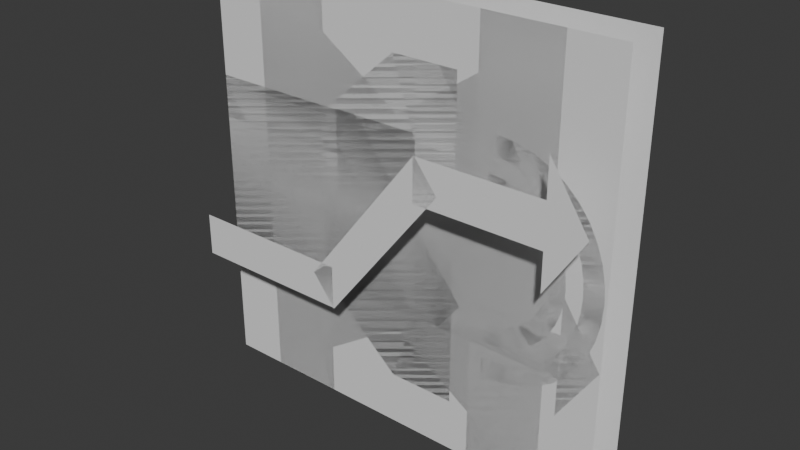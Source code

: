 # Source: icons.blend  (saved by Blender 4.1.24; exported with 4.5.12 LTS)
import bpy
from mathutils import Matrix  # noqa: F401  (used for matrix-valued properties, if any)

bpy.ops.wm.read_factory_settings(use_empty=True)
scene = bpy.context.scene
scene.name = 'Scene'

# ---- collections
col_collection = bpy.data.collections.new('Collection'); scene.collection.children.link(col_collection)

# ---- world
world_world = bpy.data.worlds.new('World'); scene.world = world_world
world_world.use_nodes = True; world_world.node_tree.nodes.clear()
_N = world_world.node_tree.nodes; _L = world_world.node_tree.links
n0 = _N.new('ShaderNodeOutputWorld'); n0.name = 'World Output'; n0.location = (300, 300)
n1 = _N.new('ShaderNodeBackground'); n1.name = 'Background'; n1.location = (10, 300)
n1.inputs[0].default_value = (0.05088, 0.05088, 0.05088, 1.0)
_L.new(n1.outputs[0], n0.inputs[0])
n0.is_active_output = True
world_world.color = (0.05088, 0.05088, 0.05088)
world_world.use_sun_shadow = False
world_world.sun_shadow_jitter_overblur = 0.0

# ---- meshes
me_plane = bpy.data.meshes.new('Plane')
me_plane.from_pydata([(-0.5, -0.5, 0.0), (0.5, -0.5, 0.0), (-0.5, 0.5, 0.0), (0.5, 0.5, 0.0)], [], [(0, 1, 3, 2)])
_uv = me_plane.uv_layers.new(name='UVMap')
_uv.uv.foreach_set('vector', [0.0, 0.0, 1.0, 0.0, 1.0, 1.0, 0.0, 1.0])
me_plane.update()
me_plane_001 = bpy.data.meshes.new('Plane.001')
me_plane_001.from_pydata([(-0.375, -0.5, 0.0), (0.375, 0.0, 0.0), (-0.375, 0.5, 0.0), (0.375, 0.0, 0.0)], [], [(0, 1, 3, 2)])
_uv = me_plane_001.uv_layers.new(name='UVMap')
_uv.uv.foreach_set('vector', [0.0, 0.0, 1.0, 0.0, 1.0, 1.0, 0.0, 1.0])
me_plane_001.update()
me_plane_002 = bpy.data.meshes.new('Plane.002')
me_plane_002.from_pydata([(-0.5, -0.5, 0.0), (0.5, -0.5, 0.0), (-0.5, 0.5, 0.0), (0.5, 0.5, 0.0)], [], [(0, 1, 3, 2)])
_uv = me_plane_002.uv_layers.new(name='UVMap')
_uv.uv.foreach_set('vector', [0.0, 0.0, 1.0, 0.0, 1.0, 1.0, 0.0, 1.0])
me_plane_002.update()
me_plane_003 = bpy.data.meshes.new('Plane.003')
me_plane_003.from_pydata([(-0.5, -0.5, 0.0), (0.5, -0.5, 0.0), (-0.5, 0.5, 0.0), (0.5, 0.5, 0.0), (-0.2594, -0.5, 0.0), (0.2594, -0.5, 0.0), (0.2594, 0.5, 0.0), (-0.2594, 0.5, 0.0)], [], [(5, 1, 3, 6), (0, 4, 7, 2)])
_uv = me_plane_003.uv_layers.new(name='UVMap')
_uv.uv.foreach_set('vector', [0.6667, 0.0, 1.0, 0.0, 1.0, 1.0, 0.6667, 1.0, 0.0, 0.0, 0.3333, 0.0, 0.3333, 1.0, 0.0, 1.0])
me_plane_003.update()
me_plane_005 = bpy.data.meshes.new('Plane.005')
me_plane_005.from_pydata([(-0.375, -0.5, 0.0), (0.375, 0.0, 0.0), (-0.375, 0.5, 0.0), (0.375, 0.0, 0.0), (0.2115, -0.5, 0.0), (0.3739, -0.5, 0.0), (0.2115, 0.5, 0.0), (0.3739, 0.5, 0.0)], [], [(0, 1, 3, 2), (4, 5, 7, 6)])
_uv = me_plane_005.uv_layers.new(name='UVMap')
_uv.uv.foreach_set('vector', [0.0, 0.0, 1.0, 0.0, 1.0, 1.0, 0.0, 1.0, 0.0, 0.0, 1.0, 0.0, 1.0, 1.0, 0.0, 1.0])
me_plane_005.update()
me_plane_006 = bpy.data.meshes.new('Plane.006')
me_plane_006.from_pydata([(0.375, 0.5, 0.0), (-0.375, 0.0, 0.0), (0.375, -0.5, 0.0), (-0.375, 0.0, 0.0), (-0.2115, 0.5, 0.0), (-0.3739, 0.5, 0.0), (-0.2115, -0.5, 0.0), (-0.3739, -0.5, 0.0)], [], [(0, 1, 3, 2), (4, 5, 7, 6)])
_uv = me_plane_006.uv_layers.new(name='UVMap')
_uv.uv.foreach_set('vector', [0.0, 0.0, 1.0, 0.0, 1.0, 1.0, 0.0, 1.0, 0.0, 0.0, 1.0, 0.0, 1.0, 1.0, 0.0, 1.0])
me_plane_006.update()
me_plane_007 = bpy.data.meshes.new('Plane.007')
me_plane_007.from_pydata([(-0.5, 0.2019, 0.0), (-0.5, -0.2019, 0.0), (-0.011, -0.375, 0.0), (-0.011, 0.375, 0.0), (-0.2069, -0.2019, 0.0), (-0.2069, 0.2019, 0.0), (0.1466, -0.375, 0.0), (0.1466, 0.375, 0.0), (0.1466, -0.2019, 0.0), (0.1466, 0.2019, 0.0), (0.04717, 0.375, 0.0), (0.04717, -0.2019, 0.0), (0.04717, 0.2019, 0.0), (0.04717, -0.375, 0.0), (0.2252, 0.1881, 0.0), (0.2605, 0.1853, 0.0), (0.2919, 0.1773, 0.0), (0.3197, 0.1649, 0.0), (0.3437, 0.1487, 0.0), (0.3642, 0.1291, 0.0), (0.381, 0.1068, 0.0), (0.3941, 0.08213, 0.0), (0.4036, 0.05575, 0.0), (0.4093, 0.02818, 0.0), (0.4112, -4.38e-08, 0.0), (0.4093, -0.02818, 0.0), (0.4036, -0.05575, 0.0), (0.3941, -0.08213, 0.0), (0.381, -0.1068, 0.0), (0.3642, -0.1291, 0.0), (0.3437, -0.1487, 0.0), (0.3197, -0.1649, 0.0), (0.2919, -0.1773, 0.0), (0.2605, -0.1853, 0.0), (0.2252, -0.1881, 0.0), (0.2246, 0.1458, 0.0), (0.2519, 0.1437, 0.0), (0.2764, 0.1377, 0.0), (0.298, 0.1281, 0.0), (0.3167, 0.1155, 0.0), (0.3325, 0.1003, 0.0), (0.3455, 0.08284, 0.0), (0.3555, 0.06366, 0.0), (0.3627, 0.04317, 0.0), (0.367, 0.0218, 0.0), (0.3685, -3.388e-08, 0.0), (0.367, -0.0218, 0.0), (0.3627, -0.04317, 0.0), (0.3555, -0.06366, 0.0), (0.3455, -0.08284, 0.0), (0.3325, -0.1003, 0.0), (0.3167, -0.1155, 0.0), (0.298, -0.1281, 0.0), (0.2764, -0.1377, 0.0), (0.2519, -0.1437, 0.0), (0.2246, -0.1458, 0.0), (0.2252, 0.2721, 0.0), (0.2762, 0.2681, 0.0), (0.3217, 0.2565, 0.0), (0.3619, 0.2386, 0.0), (0.3967, 0.2151, 0.0), (0.4263, 0.1868, 0.0), (0.4506, 0.1545, 0.0), (0.4696, 0.1188, 0.0), (0.4833, 0.08066, 0.0), (0.4916, 0.04077, 0.0), (0.4943, -6.337e-08, 0.0), (0.4916, -0.04077, 0.0), (0.4833, -0.08066, 0.0), (0.4696, -0.1188, 0.0), (0.4506, -0.1545, 0.0), (0.4263, -0.1868, 0.0), (0.3967, -0.2151, 0.0), (0.3619, -0.2386, 0.0), (0.3217, -0.2565, 0.0), (0.2762, -0.2681, 0.0), (0.2252, -0.2721, 0.0), (0.2252, 0.2269, 0.0), (0.2678, 0.2236, 0.0), (0.3058, 0.2142, 0.0), (0.3394, 0.1993, 0.0), (0.3685, 0.1797, 0.0), (0.3931, 0.156, 0.0), (0.4132, 0.1289, 0.0), (0.4289, 0.09903, 0.0), (0.4401, 0.06715, 0.0), (0.4468, 0.03392, 0.0), (0.449, -5.271e-08, 0.0), (0.4468, -0.03392, 0.0), (0.4401, -0.06715, 0.0), (0.4289, -0.09903, 0.0), (0.4132, -0.1289, 0.0), (0.3931, -0.156, 0.0), (0.3685, -0.1797, 0.0), (0.3394, -0.1993, 0.0), (0.3058, -0.2142, 0.0), (0.2678, -0.2236, 0.0), (0.2252, -0.2269, 0.0)], [], [(1, 4, 5, 0), (11, 8, 9, 12), (13, 6, 8, 11), (12, 9, 7, 10), (5, 12, 10, 3), (2, 13, 11, 4), (4, 11, 12, 5), (15, 16, 17, 18, 19, 20, 21, 22, 23, 24, 25, 26, 27, 28, 29, 30, 31, 32, 33, 34, 55, 54, 53, 52, 51, 50, 49, 48, 47, 46, 45, 44, 43, 42, 41, 40, 39, 38, 37, 36, 35, 14), (57, 58, 59, 60, 61, 62, 63, 64, 65, 66, 67, 68, 69, 70, 71, 72, 73, 74, 75, 76, 97, 96, 95, 94, 93, 92, 91, 90, 89, 88, 87, 86, 85, 84, 83, 82, 81, 80, 79, 78, 77, 56)])
_uv = me_plane_007.uv_layers.new(name='UVMap')
_uv.uv.foreach_set('vector', [0.0, 0.3333, 0.5, 0.3333, 0.5, 0.6667, 0.0, 0.6667, 0.6797, 0.3333, 0.75, 0.3333, 0.75, 0.6667, 0.6797, 0.6667, 0.6797, 0.0, 0.75, 0.0, 0.75, 0.3333, 0.6797, 0.3333, 0.6797, 0.6667, 0.75, 0.6667, 0.75, 1.0, 0.6797, 1.0, 0.5, 0.6667, 0.6797, 0.6667, 0.6797, 1.0, 0.5, 1.0, 0.5, 0.0, 0.6797, 0.0, 0.6797, 0.3333, 0.5, 0.3333, 0.5, 0.3333, 0.6797, 0.3333, 0.6797, 0.6667, 0.5, 0.6667, 0.0, 0.0, 0.0, 0.0, 0.0, 0.0, 0.0, 0.0, 0.0, 0.0, 0.0, 0.0, 0.0, 0.0, 0.0, 0.0, 0.0, 0.0, 0.0, 0.0, 0.0, 0.0, 0.0, 0.0, 0.0, 0.0, 0.0, 0.0, 0.0, 0.0, 0.0, 0.0, 0.0, 0.0, 0.0, 0.0, 0.0, 0.0, 0.0, 0.0, 0.0, 0.0, 0.0, 0.0, 0.0, 0.0, 0.0, 0.0, 0.0, 0.0, 0.0, 0.0, 0.0, 0.0, 0.0, 0.0, 0.0, 0.0, 0.0, 0.0, 0.0, 0.0, 0.0, 0.0, 0.0, 0.0, 0.0, 0.0, 0.0, 0.0, 0.0, 0.0, 0.0, 0.0, 0.0, 0.0, 0.0, 0.0, 0.0, 0.0, 0.0, 0.0, 0.0, 0.0, 0.0, 0.0, 0.0, 0.0, 0.0, 0.0, 0.0, 0.0, 0.0, 0.0, 0.0, 0.0, 0.0, 0.0, 0.0, 0.0, 0.0, 0.0, 0.0, 0.0, 0.0, 0.0, 0.0, 0.0, 0.0, 0.0, 0.0, 0.0, 0.0, 0.0, 0.0, 0.0, 0.0, 0.0, 0.0, 0.0, 0.0, 0.0, 0.0, 0.0, 0.0, 0.0, 0.0, 0.0, 0.0, 0.0, 0.0, 0.0, 0.0, 0.0, 0.0, 0.0, 0.0, 0.0, 0.0, 0.0, 0.0, 0.0, 0.0, 0.0, 0.0, 0.0, 0.0, 0.0, 0.0, 0.0, 0.0, 0.0, 0.0, 0.0, 0.0, 0.0, 0.0, 0.0, 0.0, 0.0, 0.0, 0.0, 0.0, 0.0, 0.0, 0.0, 0.0, 0.0])
me_plane_007.update()
me_plane_009 = bpy.data.meshes.new('Plane.009')
me_plane_009.from_pydata([(-0.5, 0.1186, 0.0), (-0.1107, 0.1186, 0.0), (-0.5, 0.2193, 0.0), (-0.1107, 0.2193, 0.0), (-0.1646, 0.1499, 0.0), (0.1107, -0.2017, 0.0), (-0.1088, 0.2211, 0.0), (0.1665, -0.1305, 0.0), (0.1082, -0.1999, 0.0), (0.4975, -0.1496, 0.0), (0.1082, -0.09919, 0.0), (0.4975, -0.1496, 0.0), (0.4075, -0.1999, 0.0), (0.4075, -0.09919, 0.0), (0.4077, -0.01152, 0.0), (0.4077, -0.2876, 0.0), (-0.5, -0.1002, 0.08256), (-0.1107, -0.1002, 0.08256), (-0.5, -0.2009, 0.08256), (-0.1107, -0.2009, 0.08256), (-0.1646, -0.1315, 0.08256), (0.1107, 0.2201, 0.08256), (-0.1088, -0.2027, 0.08256), (0.1665, 0.1489, 0.08256), (0.1082, 0.2183, 0.08256), (0.4975, 0.1679, 0.08256), (0.1082, 0.1176, 0.08256), (0.4975, 0.1679, 0.08256), (0.4075, 0.2183, 0.08256), (0.4075, 0.1176, 0.08256), (0.4077, 0.02991, 0.08256), (0.4077, 0.306, 0.08256)], [], [(0, 1, 3, 2), (4, 5, 7, 6), (15, 9, 11, 14), (8, 12, 13, 10), (12, 15, 14, 13), (16, 17, 19, 18), (20, 21, 23, 22), (31, 25, 27, 30), (24, 28, 29, 26), (28, 31, 30, 29)])
_uv = me_plane_009.uv_layers.new(name='UVMap')
_uv.uv.foreach_set('vector', [0.0, 0.0, 1.0, 0.0, 1.0, 1.0, 0.0, 1.0, 0.0, 0.0, 1.0, 0.0, 1.0, 1.0, 0.0, 1.0, 0.7833, 0.0, 1.0, 0.0, 1.0, 1.0, 0.7833, 1.0, 0.0, 0.0, 0.7689, 0.0, 0.7689, 1.0, 0.0, 1.0, 0.7689, 0.0, 0.7833, 0.0, 0.7833, 1.0, 0.7689, 1.0, 0.0, 0.0, 1.0, 0.0, 1.0, 1.0, 0.0, 1.0, 0.0, 0.0, 1.0, 0.0, 1.0, 1.0, 0.0, 1.0, 0.7833, 0.0, 1.0, 0.0, 1.0, 1.0, 0.7833, 1.0, 0.0, 0.0, 0.7689, 0.0, 0.7689, 1.0, 0.0, 1.0, 0.7689, 0.0, 0.7833, 0.0, 0.7833, 1.0, 0.7689, 1.0])
me_plane_009.update()

# ---- objects
ob_stop = bpy.data.objects.new('stop', me_plane)
ob_play = bpy.data.objects.new('play', me_plane_001)
ob_bg = bpy.data.objects.new('bg', me_plane_002)
ob_pause = bpy.data.objects.new('pause', me_plane_003)
ob_next = bpy.data.objects.new('next', me_plane_005)
ob_previous = bpy.data.objects.new('previous', me_plane_006)
ob_volume = bpy.data.objects.new('volume', me_plane_007)
ob_shuffle = bpy.data.objects.new('shuffle', me_plane_009)

# ---- transforms, parenting, visibility, modifiers, constraints
ob_stop.location = (0.0, -0.01292, -0.01292)
ob_stop.rotation_euler = (1.571, -0.0, 0.0)
_m = ob_stop.modifiers.new('Triangulate', 'TRIANGULATE')
ob_play.location = (0.0, -0.01292, -0.01292)
ob_play.rotation_euler = (1.571, -0.0, 0.0)
_m = ob_play.modifiers.new('Triangulate', 'TRIANGULATE')
ob_bg.location = (0.0, 0.09046, -0.01292)
ob_bg.rotation_euler = (1.571, -0.0, 0.0)
ob_pause.location = (0.0, -0.01292, -0.01292)
ob_pause.rotation_euler = (1.571, -0.0, 0.0)
ob_pause.scale = (0.75, 1.0, 1.0)
_m = ob_pause.modifiers.new('Triangulate', 'TRIANGULATE')
ob_next.location = (0.0, -0.01292, -0.01292)
ob_next.rotation_euler = (1.571, -0.0, 0.0)
_m = ob_next.modifiers.new('Triangulate', 'TRIANGULATE')
ob_previous.location = (0.0, -0.01292, -0.01292)
ob_previous.rotation_euler = (1.571, -0.0, 0.0)
_m = ob_previous.modifiers.new('Triangulate', 'TRIANGULATE')
ob_volume.location = (0.0, -0.01292, -0.01292)
ob_volume.rotation_euler = (1.571, -0.0, 0.0)
_m = ob_volume.modifiers.new('Triangulate', 'TRIANGULATE')
ob_shuffle.location = (0.0, -0.01292, -0.01292)
ob_shuffle.rotation_euler = (1.571, -0.0, 0.0)
_m = ob_shuffle.modifiers.new('Triangulate', 'TRIANGULATE')

# ---- collection membership
col_collection.objects.link(ob_stop)
col_collection.objects.link(ob_play)
col_collection.objects.link(ob_bg)
col_collection.objects.link(ob_pause)
col_collection.objects.link(ob_next)
col_collection.objects.link(ob_previous)
col_collection.objects.link(ob_volume)
col_collection.objects.link(ob_shuffle)

# ---- scene / render settings (as saved in the file)
scene.frame_start = 1; scene.frame_end = 250; scene.frame_set(1)
scene.render.engine = 'BLENDER_EEVEE_NEXT'
scene.cycles.sampling_pattern = 'TABULATED_SOBOL'
scene.eevee.ray_tracing_options.trace_max_roughness = 0.0
bpy.context.view_layer.update()

# ---- added for rendering (the .blend has no active camera and no usable light): camera, sun
cam_auto = bpy.data.cameras.new('AutoCamera')
cam_auto.lens = 50.0
cam_auto.sensor_width = 36.0
cam_auto.clip_end = 1000.0
ob_auto_camera = bpy.data.objects.new('AutoCamera', cam_auto)
scene.collection.objects.link(ob_auto_camera)
ob_auto_camera.location = (1.31973, -1.58618, 1.04286)
ob_auto_camera.rotation_euler = (1.09748, -7.21219e-08, 0.694738)
scene.camera = ob_auto_camera
light_auto_sun = bpy.data.lights.new('AutoSun', 'SUN')
light_auto_sun.energy = 3.0
light_auto_sun.angle = 0.0523599
ob_auto_sun = bpy.data.objects.new('AutoSun', light_auto_sun)
scene.collection.objects.link(ob_auto_sun)
ob_auto_sun.rotation_euler = (0.872665, 0.174533, 0.523599)
bpy.context.view_layer.update()
